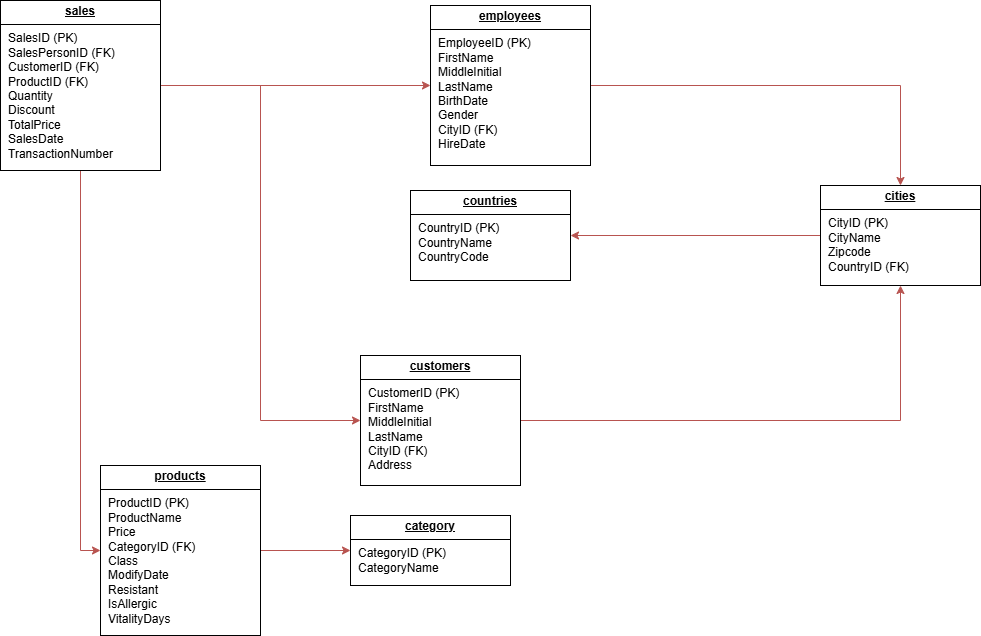

The diagram above was exported from draw.io. Its source (the exported page's mxGraphModel, read from the mxfile embedded in the PNG):
<mxGraphModel dx="1114" dy="658" grid="1" gridSize="10" guides="1" tooltips="1" connect="1" arrows="1" fold="1" page="1" pageScale="1" pageWidth="850" pageHeight="1100" math="0" shadow="0">
  <root>
    <mxCell id="0" />
    <mxCell id="1" parent="0" />
    <mxCell id="g9he4MzBi2tkZpNrKtZP-3" value="&lt;p style=&quot;margin:0px;margin-top:4px;text-align:center;text-decoration:underline;&quot;&gt;&lt;b&gt;category&lt;/b&gt;&lt;/p&gt;&lt;hr size=&quot;1&quot; style=&quot;border-style:solid;&quot;&gt;&lt;p style=&quot;margin:0px;margin-left:8px;&quot;&gt;CategoryID&amp;nbsp;&lt;span style=&quot;background-color: transparent; color: light-dark(rgb(0, 0, 0), rgb(255, 255, 255));&quot;&gt;(PK)&lt;/span&gt;&lt;/p&gt;&lt;p style=&quot;margin:0px;margin-left:8px;&quot;&gt;CategoryName&lt;/p&gt;" style="verticalAlign=top;align=left;overflow=fill;html=1;whiteSpace=wrap;" parent="1" vertex="1">
      <mxGeometry x="570" y="730" width="160" height="70" as="geometry" />
    </mxCell>
    <mxCell id="g9he4MzBi2tkZpNrKtZP-5" value="&lt;p style=&quot;margin:0px;margin-top:4px;text-align:center;text-decoration:underline;&quot;&gt;&lt;b&gt;countries&lt;/b&gt;&lt;/p&gt;&lt;hr size=&quot;1&quot; style=&quot;border-style:solid;&quot;&gt;&lt;p style=&quot;margin:0px;margin-left:8px;&quot;&gt;CountryID&amp;nbsp;&lt;span style=&quot;background-color: transparent; color: light-dark(rgb(0, 0, 0), rgb(255, 255, 255));&quot;&gt;(PK)&lt;/span&gt;&lt;/p&gt;&lt;p style=&quot;margin:0px;margin-left:8px;&quot;&gt;CountryName&amp;nbsp;&lt;/p&gt;&lt;p style=&quot;margin:0px;margin-left:8px;&quot;&gt;CountryCode&lt;/p&gt;" style="verticalAlign=top;align=left;overflow=fill;html=1;whiteSpace=wrap;" parent="1" vertex="1">
      <mxGeometry x="630" y="405" width="160" height="90" as="geometry" />
    </mxCell>
    <mxCell id="g9he4MzBi2tkZpNrKtZP-22" style="edgeStyle=orthogonalEdgeStyle;rounded=0;orthogonalLoop=1;jettySize=auto;html=1;entryX=1;entryY=0.5;entryDx=0;entryDy=0;fillColor=#f8cecc;strokeColor=#b85450;" parent="1" source="g9he4MzBi2tkZpNrKtZP-6" target="g9he4MzBi2tkZpNrKtZP-5" edge="1">
      <mxGeometry relative="1" as="geometry" />
    </mxCell>
    <mxCell id="g9he4MzBi2tkZpNrKtZP-6" value="&lt;p style=&quot;margin:0px;margin-top:4px;text-align:center;text-decoration:underline;&quot;&gt;&lt;b&gt;cities&lt;/b&gt;&lt;/p&gt;&lt;hr size=&quot;1&quot; style=&quot;border-style:solid;&quot;&gt;&lt;p style=&quot;margin:0px;margin-left:8px;&quot;&gt;CityID&amp;nbsp;&lt;span style=&quot;background-color: transparent; color: light-dark(rgb(0, 0, 0), rgb(255, 255, 255));&quot;&gt;(PK)&lt;/span&gt;&lt;/p&gt;&lt;p style=&quot;margin:0px;margin-left:8px;&quot;&gt;CityName&amp;nbsp;&lt;/p&gt;&lt;p style=&quot;margin:0px;margin-left:8px;&quot;&gt;Zipcode&amp;nbsp;&lt;/p&gt;&lt;p style=&quot;margin:0px;margin-left:8px;&quot;&gt;CountryID&amp;nbsp;&lt;span style=&quot;background-color: transparent; color: light-dark(rgb(0, 0, 0), rgb(255, 255, 255));&quot;&gt;(FK)&lt;/span&gt;&lt;/p&gt;" style="verticalAlign=top;align=left;overflow=fill;html=1;whiteSpace=wrap;" parent="1" vertex="1">
      <mxGeometry x="1040" y="400" width="160" height="100" as="geometry" />
    </mxCell>
    <mxCell id="g9he4MzBi2tkZpNrKtZP-20" style="edgeStyle=orthogonalEdgeStyle;rounded=0;orthogonalLoop=1;jettySize=auto;html=1;entryX=0.5;entryY=1;entryDx=0;entryDy=0;fillColor=#f8cecc;strokeColor=#b85450;" parent="1" source="g9he4MzBi2tkZpNrKtZP-7" target="g9he4MzBi2tkZpNrKtZP-6" edge="1">
      <mxGeometry relative="1" as="geometry" />
    </mxCell>
    <mxCell id="g9he4MzBi2tkZpNrKtZP-7" value="&lt;p style=&quot;margin:0px;margin-top:4px;text-align:center;text-decoration:underline;&quot;&gt;&lt;b&gt;customers&lt;/b&gt;&lt;/p&gt;&lt;hr size=&quot;1&quot; style=&quot;border-style:solid;&quot;&gt;&lt;p style=&quot;margin:0px;margin-left:8px;&quot;&gt;CustomerID&amp;nbsp;&lt;span style=&quot;background-color: transparent; color: light-dark(rgb(0, 0, 0), rgb(255, 255, 255));&quot;&gt;(PK)&lt;/span&gt;&lt;/p&gt;&lt;p style=&quot;margin:0px;margin-left:8px;&quot;&gt;FirstName&amp;nbsp;&lt;/p&gt;&lt;p style=&quot;margin:0px;margin-left:8px;&quot;&gt;MiddleInitial&amp;nbsp;&lt;/p&gt;&lt;p style=&quot;margin:0px;margin-left:8px;&quot;&gt;LastName&amp;nbsp;&lt;/p&gt;&lt;p style=&quot;margin:0px;margin-left:8px;&quot;&gt;CityID&amp;nbsp;&lt;span style=&quot;background-color: transparent; color: light-dark(rgb(0, 0, 0), rgb(255, 255, 255));&quot;&gt;(FK)&lt;/span&gt;&lt;/p&gt;&lt;p style=&quot;margin:0px;margin-left:8px;&quot;&gt;Address&lt;/p&gt;" style="verticalAlign=top;align=left;overflow=fill;html=1;whiteSpace=wrap;" parent="1" vertex="1">
      <mxGeometry x="580" y="570" width="160" height="130" as="geometry" />
    </mxCell>
    <mxCell id="g9he4MzBi2tkZpNrKtZP-19" style="edgeStyle=orthogonalEdgeStyle;rounded=0;orthogonalLoop=1;jettySize=auto;html=1;entryX=0.5;entryY=0;entryDx=0;entryDy=0;fillColor=#f8cecc;strokeColor=#b85450;" parent="1" source="g9he4MzBi2tkZpNrKtZP-8" target="g9he4MzBi2tkZpNrKtZP-6" edge="1">
      <mxGeometry relative="1" as="geometry" />
    </mxCell>
    <mxCell id="g9he4MzBi2tkZpNrKtZP-8" value="&lt;p style=&quot;margin:0px;margin-top:4px;text-align:center;text-decoration:underline;&quot;&gt;&lt;b&gt;employees&lt;/b&gt;&lt;/p&gt;&lt;hr size=&quot;1&quot; style=&quot;border-style:solid;&quot;&gt;&lt;p style=&quot;margin:0px;margin-left:8px;&quot;&gt;EmployeeID&amp;nbsp;&lt;span style=&quot;background-color: transparent; color: light-dark(rgb(0, 0, 0), rgb(255, 255, 255));&quot;&gt;(PK)&lt;/span&gt;&lt;/p&gt;&lt;p style=&quot;margin:0px;margin-left:8px;&quot;&gt;FirstName&amp;nbsp;&lt;/p&gt;&lt;p style=&quot;margin:0px;margin-left:8px;&quot;&gt;MiddleInitial&amp;nbsp;&lt;/p&gt;&lt;p style=&quot;margin:0px;margin-left:8px;&quot;&gt;LastName&amp;nbsp;&lt;/p&gt;&lt;p style=&quot;margin:0px;margin-left:8px;&quot;&gt;BirthDate&amp;nbsp;&lt;/p&gt;&lt;p style=&quot;margin:0px;margin-left:8px;&quot;&gt;Gender&amp;nbsp;&lt;/p&gt;&lt;p style=&quot;margin:0px;margin-left:8px;&quot;&gt;CityID&amp;nbsp;&lt;span style=&quot;background-color: transparent; color: light-dark(rgb(0, 0, 0), rgb(255, 255, 255));&quot;&gt;(FK)&lt;/span&gt;&lt;/p&gt;&lt;p style=&quot;margin:0px;margin-left:8px;&quot;&gt;HireDate&lt;/p&gt;" style="verticalAlign=top;align=left;overflow=fill;html=1;whiteSpace=wrap;" parent="1" vertex="1">
      <mxGeometry x="650" y="220" width="160" height="160" as="geometry" />
    </mxCell>
    <mxCell id="g9he4MzBi2tkZpNrKtZP-11" style="edgeStyle=orthogonalEdgeStyle;rounded=0;orthogonalLoop=1;jettySize=auto;html=1;entryX=0;entryY=0.5;entryDx=0;entryDy=0;fillColor=#f8cecc;strokeColor=#b85450;" parent="1" source="g9he4MzBi2tkZpNrKtZP-9" target="g9he4MzBi2tkZpNrKtZP-3" edge="1">
      <mxGeometry relative="1" as="geometry" />
    </mxCell>
    <mxCell id="g9he4MzBi2tkZpNrKtZP-9" value="&lt;p style=&quot;margin:0px;margin-top:4px;text-align:center;text-decoration:underline;&quot;&gt;&lt;b&gt;products&lt;/b&gt;&lt;/p&gt;&lt;hr size=&quot;1&quot; style=&quot;border-style:solid;&quot;&gt;&lt;p style=&quot;margin:0px;margin-left:8px;&quot;&gt;ProductID (PK)&lt;/p&gt;&lt;p style=&quot;margin:0px;margin-left:8px;&quot;&gt;ProductName&lt;/p&gt;&lt;p style=&quot;margin:0px;margin-left:8px;&quot;&gt;Price&amp;nbsp;&lt;/p&gt;&lt;p style=&quot;margin:0px;margin-left:8px;&quot;&gt;CategoryID (FK)&lt;/p&gt;&lt;p style=&quot;margin:0px;margin-left:8px;&quot;&gt;Class&amp;nbsp;&lt;/p&gt;&lt;p style=&quot;margin:0px;margin-left:8px;&quot;&gt;ModifyDate&amp;nbsp;&lt;/p&gt;&lt;p style=&quot;margin:0px;margin-left:8px;&quot;&gt;Resistant&amp;nbsp;&lt;/p&gt;&lt;p style=&quot;margin:0px;margin-left:8px;&quot;&gt;IsAllergic&amp;nbsp;&lt;/p&gt;&lt;p style=&quot;margin:0px;margin-left:8px;&quot;&gt;VitalityDays&lt;/p&gt;" style="verticalAlign=top;align=left;overflow=fill;html=1;whiteSpace=wrap;" parent="1" vertex="1">
      <mxGeometry x="320" y="680" width="160" height="170" as="geometry" />
    </mxCell>
    <mxCell id="g9he4MzBi2tkZpNrKtZP-14" style="edgeStyle=orthogonalEdgeStyle;rounded=0;orthogonalLoop=1;jettySize=auto;html=1;entryX=0;entryY=0.5;entryDx=0;entryDy=0;fillColor=#f8cecc;strokeColor=#b85450;" parent="1" source="g9he4MzBi2tkZpNrKtZP-10" target="g9he4MzBi2tkZpNrKtZP-8" edge="1">
      <mxGeometry relative="1" as="geometry" />
    </mxCell>
    <mxCell id="g9he4MzBi2tkZpNrKtZP-15" style="edgeStyle=orthogonalEdgeStyle;rounded=0;orthogonalLoop=1;jettySize=auto;html=1;entryX=0;entryY=0.5;entryDx=0;entryDy=0;fillColor=#f8cecc;strokeColor=#b85450;" parent="1" source="g9he4MzBi2tkZpNrKtZP-10" target="g9he4MzBi2tkZpNrKtZP-7" edge="1">
      <mxGeometry relative="1" as="geometry" />
    </mxCell>
    <mxCell id="g9he4MzBi2tkZpNrKtZP-16" style="edgeStyle=orthogonalEdgeStyle;rounded=0;orthogonalLoop=1;jettySize=auto;html=1;entryX=0;entryY=0.5;entryDx=0;entryDy=0;fillColor=#f8cecc;strokeColor=#b85450;" parent="1" source="g9he4MzBi2tkZpNrKtZP-10" target="g9he4MzBi2tkZpNrKtZP-9" edge="1">
      <mxGeometry relative="1" as="geometry" />
    </mxCell>
    <mxCell id="g9he4MzBi2tkZpNrKtZP-10" value="&lt;p style=&quot;margin:0px;margin-top:4px;text-align:center;text-decoration:underline;&quot;&gt;&lt;b&gt;sales&lt;/b&gt;&lt;/p&gt;&lt;hr size=&quot;1&quot; style=&quot;border-style:solid;&quot;&gt;&lt;p style=&quot;margin:0px;margin-left:8px;&quot;&gt;SalesID&amp;nbsp;&lt;span style=&quot;background-color: transparent; color: light-dark(rgb(0, 0, 0), rgb(255, 255, 255));&quot;&gt;(PK)&lt;/span&gt;&lt;/p&gt;&lt;p style=&quot;margin:0px;margin-left:8px;&quot;&gt;SalesPersonID&amp;nbsp;&lt;span style=&quot;background-color: transparent; color: light-dark(rgb(0, 0, 0), rgb(255, 255, 255));&quot;&gt;(FK)&lt;/span&gt;&lt;/p&gt;&lt;p style=&quot;margin:0px;margin-left:8px;&quot;&gt;&lt;span style=&quot;background-color: transparent; color: light-dark(rgb(0, 0, 0), rgb(255, 255, 255));&quot;&gt;CustomerID&amp;nbsp;&lt;/span&gt;&lt;span style=&quot;background-color: transparent; color: light-dark(rgb(0, 0, 0), rgb(255, 255, 255));&quot;&gt;(FK)&lt;/span&gt;&lt;/p&gt;&lt;p style=&quot;margin:0px;margin-left:8px;&quot;&gt;&lt;span style=&quot;background-color: transparent; color: light-dark(rgb(0, 0, 0), rgb(255, 255, 255));&quot;&gt;ProductID&amp;nbsp;&lt;/span&gt;&lt;span style=&quot;background-color: transparent; color: light-dark(rgb(0, 0, 0), rgb(255, 255, 255));&quot;&gt;(FK)&lt;/span&gt;&lt;/p&gt;&lt;p style=&quot;margin:0px;margin-left:8px;&quot;&gt;&lt;span style=&quot;background-color: transparent; color: light-dark(rgb(0, 0, 0), rgb(255, 255, 255));&quot;&gt;Quantity&amp;nbsp;&lt;/span&gt;&lt;/p&gt;&lt;p style=&quot;margin:0px;margin-left:8px;&quot;&gt;&lt;span style=&quot;background-color: transparent; color: light-dark(rgb(0, 0, 0), rgb(255, 255, 255));&quot;&gt;Discount&amp;nbsp;&lt;/span&gt;&lt;/p&gt;&lt;p style=&quot;margin:0px;margin-left:8px;&quot;&gt;&lt;span style=&quot;background-color: transparent; color: light-dark(rgb(0, 0, 0), rgb(255, 255, 255));&quot;&gt;TotalPrice&amp;nbsp;&lt;/span&gt;&lt;/p&gt;&lt;p style=&quot;margin:0px;margin-left:8px;&quot;&gt;&lt;span style=&quot;background-color: transparent; color: light-dark(rgb(0, 0, 0), rgb(255, 255, 255));&quot;&gt;SalesDate TransactionNumber&lt;/span&gt;&lt;/p&gt;" style="verticalAlign=top;align=left;overflow=fill;html=1;whiteSpace=wrap;" parent="1" vertex="1">
      <mxGeometry x="220" y="215" width="160" height="170" as="geometry" />
    </mxCell>
  </root>
</mxGraphModel>